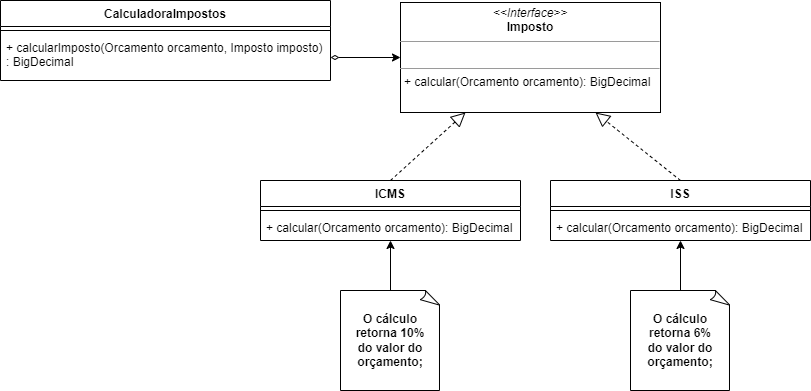

The diagram above was exported from draw.io. Its source (the exported page's mxGraphModel, read from the mxfile embedded in the PNG):
<mxGraphModel dx="1691" dy="516" grid="1" gridSize="10" guides="1" tooltips="1" connect="1" arrows="1" fold="1" page="1" pageScale="1" pageWidth="827" pageHeight="1169" math="0" shadow="0">
  <root>
    <mxCell id="0" />
    <mxCell id="1" parent="0" />
    <mxCell id="DQpTbg9hBtOiq6pDIMCc-2" value="&lt;p style=&quot;margin:0px;margin-top:4px;text-align:center;&quot;&gt;&lt;i&gt;&amp;lt;&amp;lt;Interface&amp;gt;&amp;gt;&lt;/i&gt;&lt;br&gt;&lt;b style=&quot;border-color: var(--border-color);&quot;&gt;Imposto&lt;/b&gt;&lt;br&gt;&lt;/p&gt;&lt;hr size=&quot;1&quot;&gt;&lt;p style=&quot;margin:0px;margin-left:4px;&quot;&gt;&lt;br&gt;&lt;/p&gt;&lt;hr size=&quot;1&quot;&gt;&lt;p style=&quot;margin:0px;margin-left:4px;&quot;&gt;+&amp;nbsp;calcular(Orcamento orcamento): BigDecimal&lt;br&gt;&lt;/p&gt;" style="verticalAlign=top;align=left;overflow=fill;fontSize=12;fontFamily=Helvetica;html=1;" parent="1" vertex="1">
      <mxGeometry x="390" y="42" width="260" height="110" as="geometry" />
    </mxCell>
    <mxCell id="DQpTbg9hBtOiq6pDIMCc-3" value="ICMS" style="swimlane;fontStyle=1;align=center;verticalAlign=top;childLayout=stackLayout;horizontal=1;startSize=26;horizontalStack=0;resizeParent=1;resizeParentMax=0;resizeLast=0;collapsible=1;marginBottom=0;" parent="1" vertex="1">
      <mxGeometry x="250" y="220" width="260" height="60" as="geometry" />
    </mxCell>
    <mxCell id="DQpTbg9hBtOiq6pDIMCc-5" value="" style="line;strokeWidth=1;fillColor=none;align=left;verticalAlign=middle;spacingTop=-1;spacingLeft=3;spacingRight=3;rotatable=0;labelPosition=right;points=[];portConstraint=eastwest;strokeColor=inherit;" parent="DQpTbg9hBtOiq6pDIMCc-3" vertex="1">
      <mxGeometry y="26" width="260" height="8" as="geometry" />
    </mxCell>
    <mxCell id="DQpTbg9hBtOiq6pDIMCc-6" value="+ calcular(Orcamento orcamento): BigDecimal" style="text;strokeColor=none;fillColor=none;align=left;verticalAlign=top;spacingLeft=4;spacingRight=4;overflow=hidden;rotatable=0;points=[[0,0.5],[1,0.5]];portConstraint=eastwest;" parent="DQpTbg9hBtOiq6pDIMCc-3" vertex="1">
      <mxGeometry y="34" width="260" height="26" as="geometry" />
    </mxCell>
    <mxCell id="DQpTbg9hBtOiq6pDIMCc-7" value="ISS" style="swimlane;fontStyle=1;align=center;verticalAlign=top;childLayout=stackLayout;horizontal=1;startSize=26;horizontalStack=0;resizeParent=1;resizeParentMax=0;resizeLast=0;collapsible=1;marginBottom=0;" parent="1" vertex="1">
      <mxGeometry x="540" y="220" width="260" height="60" as="geometry" />
    </mxCell>
    <mxCell id="DQpTbg9hBtOiq6pDIMCc-8" value="" style="line;strokeWidth=1;fillColor=none;align=left;verticalAlign=middle;spacingTop=-1;spacingLeft=3;spacingRight=3;rotatable=0;labelPosition=right;points=[];portConstraint=eastwest;strokeColor=inherit;" parent="DQpTbg9hBtOiq6pDIMCc-7" vertex="1">
      <mxGeometry y="26" width="260" height="8" as="geometry" />
    </mxCell>
    <mxCell id="DQpTbg9hBtOiq6pDIMCc-9" value="+ calcular(Orcamento orcamento): BigDecimal" style="text;strokeColor=none;fillColor=none;align=left;verticalAlign=top;spacingLeft=4;spacingRight=4;overflow=hidden;rotatable=0;points=[[0,0.5],[1,0.5]];portConstraint=eastwest;" parent="DQpTbg9hBtOiq6pDIMCc-7" vertex="1">
      <mxGeometry y="34" width="260" height="26" as="geometry" />
    </mxCell>
    <mxCell id="DQpTbg9hBtOiq6pDIMCc-12" style="edgeStyle=orthogonalEdgeStyle;rounded=0;orthogonalLoop=1;jettySize=auto;html=1;entryX=0.5;entryY=1;entryDx=0;entryDy=0;entryPerimeter=0;exitX=0.5;exitY=0;exitDx=0;exitDy=0;exitPerimeter=0;" parent="1" source="V7vKLWsWdXYgIP3P3H9D-14" target="DQpTbg9hBtOiq6pDIMCc-6" edge="1">
      <mxGeometry relative="1" as="geometry">
        <mxPoint x="380" y="330" as="sourcePoint" />
        <mxPoint x="380" y="290" as="targetPoint" />
      </mxGeometry>
    </mxCell>
    <mxCell id="V7vKLWsWdXYgIP3P3H9D-2" style="edgeStyle=orthogonalEdgeStyle;rounded=0;orthogonalLoop=1;jettySize=auto;html=1;exitX=0.5;exitY=0;exitDx=0;exitDy=0;exitPerimeter=0;" edge="1" parent="1" source="V7vKLWsWdXYgIP3P3H9D-15">
      <mxGeometry relative="1" as="geometry">
        <mxPoint x="670" y="280" as="targetPoint" />
        <mxPoint x="680" y="320" as="sourcePoint" />
      </mxGeometry>
    </mxCell>
    <mxCell id="DQpTbg9hBtOiq6pDIMCc-18" value="" style="endArrow=block;dashed=1;endFill=0;endSize=12;html=1;rounded=0;exitX=0.5;exitY=0;exitDx=0;exitDy=0;entryX=0.25;entryY=1;entryDx=0;entryDy=0;" parent="1" source="DQpTbg9hBtOiq6pDIMCc-3" target="DQpTbg9hBtOiq6pDIMCc-2" edge="1">
      <mxGeometry width="160" relative="1" as="geometry">
        <mxPoint x="300" y="190" as="sourcePoint" />
        <mxPoint x="510" y="150" as="targetPoint" />
      </mxGeometry>
    </mxCell>
    <mxCell id="DQpTbg9hBtOiq6pDIMCc-19" value="" style="endArrow=block;dashed=1;endFill=0;endSize=12;html=1;rounded=0;exitX=0.5;exitY=0;exitDx=0;exitDy=0;entryX=0.75;entryY=1;entryDx=0;entryDy=0;" parent="1" source="DQpTbg9hBtOiq6pDIMCc-7" target="DQpTbg9hBtOiq6pDIMCc-2" edge="1">
      <mxGeometry width="160" relative="1" as="geometry">
        <mxPoint x="640" y="180" as="sourcePoint" />
        <mxPoint x="800" y="180" as="targetPoint" />
      </mxGeometry>
    </mxCell>
    <mxCell id="V7vKLWsWdXYgIP3P3H9D-3" value="CalculadoraImpostos" style="swimlane;fontStyle=1;align=center;verticalAlign=top;childLayout=stackLayout;horizontal=1;startSize=26;horizontalStack=0;resizeParent=1;resizeParentMax=0;resizeLast=0;collapsible=1;marginBottom=0;" vertex="1" parent="1">
      <mxGeometry x="-10" y="40" width="330" height="80" as="geometry" />
    </mxCell>
    <mxCell id="V7vKLWsWdXYgIP3P3H9D-5" value="" style="line;strokeWidth=1;fillColor=none;align=left;verticalAlign=middle;spacingTop=-1;spacingLeft=3;spacingRight=3;rotatable=0;labelPosition=right;points=[];portConstraint=eastwest;strokeColor=inherit;" vertex="1" parent="V7vKLWsWdXYgIP3P3H9D-3">
      <mxGeometry y="26" width="330" height="8" as="geometry" />
    </mxCell>
    <mxCell id="V7vKLWsWdXYgIP3P3H9D-6" value="+ calcularImposto(Orcamento orcamento, Imposto imposto)&#10;: BigDecimal" style="text;strokeColor=none;fillColor=none;align=left;verticalAlign=top;spacingLeft=4;spacingRight=4;overflow=hidden;rotatable=0;points=[[0,0.5],[1,0.5]];portConstraint=eastwest;" vertex="1" parent="V7vKLWsWdXYgIP3P3H9D-3">
      <mxGeometry y="34" width="330" height="46" as="geometry" />
    </mxCell>
    <mxCell id="V7vKLWsWdXYgIP3P3H9D-12" style="edgeStyle=orthogonalEdgeStyle;rounded=0;orthogonalLoop=1;jettySize=auto;html=1;entryX=0;entryY=0.5;entryDx=0;entryDy=0;startArrow=diamondThin;startFill=0;" edge="1" parent="1" source="V7vKLWsWdXYgIP3P3H9D-6" target="DQpTbg9hBtOiq6pDIMCc-2">
      <mxGeometry relative="1" as="geometry" />
    </mxCell>
    <mxCell id="V7vKLWsWdXYgIP3P3H9D-14" value="&lt;b style=&quot;border-color: var(--border-color);&quot;&gt;O cálculo retorna 10%&lt;br style=&quot;border-color: var(--border-color);&quot;&gt;do valor do orçamento;&lt;/b&gt;" style="whiteSpace=wrap;html=1;shape=mxgraph.basic.document" vertex="1" parent="1">
      <mxGeometry x="330" y="330" width="100" height="100" as="geometry" />
    </mxCell>
    <mxCell id="V7vKLWsWdXYgIP3P3H9D-15" value="&lt;b style=&quot;border-color: var(--border-color);&quot;&gt;O cálculo retorna 6%&lt;br style=&quot;border-color: var(--border-color);&quot;&gt;do valor do orçamento;&lt;/b&gt;" style="whiteSpace=wrap;html=1;shape=mxgraph.basic.document" vertex="1" parent="1">
      <mxGeometry x="620" y="330" width="100" height="100" as="geometry" />
    </mxCell>
  </root>
</mxGraphModel>